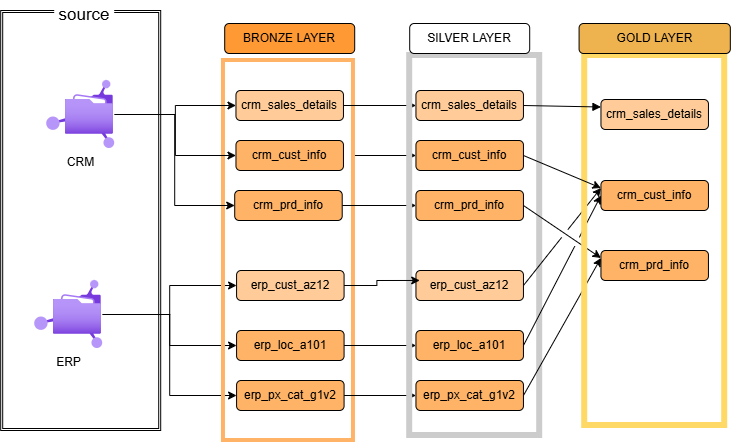

The diagram above was exported from draw.io. Its source (the exported page's mxGraphModel, read from the mxfile embedded in the PNG):
<mxGraphModel dx="1717" dy="1100" grid="1" gridSize="10" guides="1" tooltips="1" connect="1" arrows="1" fold="1" page="1" pageScale="1" pageWidth="850" pageHeight="1100" math="0" shadow="0">
  <root>
    <mxCell id="0" />
    <mxCell id="1" parent="0" />
    <mxCell id="RkNgox2Zi5JFmf4ZdupX-1" parent="1" style="shape=ext;double=1;rounded=0;whiteSpace=wrap;html=1;" value="" vertex="1">
      <mxGeometry height="420" width="160" x="106" y="140" as="geometry" />
    </mxCell>
    <mxCell id="RkNgox2Zi5JFmf4ZdupX-2" parent="1" style="shape=ext;double=1;rounded=1;whiteSpace=wrap;html=1;strokeColor=none;" value="&lt;font style=&quot;font-size: 17px;&quot;&gt;source&lt;/font&gt;" vertex="1">
      <mxGeometry height="30" width="60" x="160" y="130" as="geometry" />
    </mxCell>
    <mxCell id="RkNgox2Zi5JFmf4ZdupX-26" edge="1" parent="1" source="RkNgox2Zi5JFmf4ZdupX-4" style="edgeStyle=orthogonalEdgeStyle;rounded=0;orthogonalLoop=1;jettySize=auto;html=1;entryX=0;entryY=0.5;entryDx=0;entryDy=0;fontFamily=Helvetica;fontSize=12;fontColor=default;" target="RkNgox2Zi5JFmf4ZdupX-23">
      <mxGeometry relative="1" as="geometry" />
    </mxCell>
    <mxCell id="RkNgox2Zi5JFmf4ZdupX-28" edge="1" parent="1" source="RkNgox2Zi5JFmf4ZdupX-4" style="edgeStyle=orthogonalEdgeStyle;rounded=0;orthogonalLoop=1;jettySize=auto;html=1;entryX=0;entryY=0.5;entryDx=0;entryDy=0;fontFamily=Helvetica;fontSize=12;fontColor=default;" target="RkNgox2Zi5JFmf4ZdupX-25">
      <mxGeometry relative="1" as="geometry" />
    </mxCell>
    <mxCell id="RkNgox2Zi5JFmf4ZdupX-29" edge="1" parent="1" source="RkNgox2Zi5JFmf4ZdupX-4" style="edgeStyle=orthogonalEdgeStyle;rounded=0;orthogonalLoop=1;jettySize=auto;html=1;entryX=0;entryY=0.5;entryDx=0;entryDy=0;fontFamily=Helvetica;fontSize=12;fontColor=default;" target="RkNgox2Zi5JFmf4ZdupX-24">
      <mxGeometry relative="1" as="geometry" />
    </mxCell>
    <mxCell id="RkNgox2Zi5JFmf4ZdupX-4" parent="1" style="image;aspect=fixed;html=1;points=[];align=center;fontSize=12;image=img/lib/azure2/other/Managed_File_Shares.svg;" value="ERP" vertex="1">
      <mxGeometry height="68" width="68" x="140" y="410" as="geometry" />
    </mxCell>
    <mxCell id="MA9Kuif2VNE3y8NuM7gj-9" edge="1" parent="1" source="RkNgox2Zi5JFmf4ZdupX-7" style="edgeStyle=orthogonalEdgeStyle;rounded=0;orthogonalLoop=1;jettySize=auto;html=1;exitX=1;exitY=0.25;exitDx=0;exitDy=0;entryX=0;entryY=0.5;entryDx=0;entryDy=0;fontFamily=Helvetica;fontSize=12;fontColor=default;" target="MA9Kuif2VNE3y8NuM7gj-3">
      <mxGeometry relative="1" as="geometry" />
    </mxCell>
    <mxCell id="RkNgox2Zi5JFmf4ZdupX-7" parent="1" style="rounded=0;whiteSpace=wrap;html=1;fillColor=none;strokeColor=#FFB366;strokeWidth=4;" value="" vertex="1">
      <mxGeometry height="380" width="130" x="328.76" y="190" as="geometry" />
    </mxCell>
    <mxCell id="RkNgox2Zi5JFmf4ZdupX-20" edge="1" parent="1" source="RkNgox2Zi5JFmf4ZdupX-5" style="edgeStyle=orthogonalEdgeStyle;rounded=0;orthogonalLoop=1;jettySize=auto;html=1;entryX=0;entryY=0.5;entryDx=0;entryDy=0;fontFamily=Helvetica;fontSize=12;fontColor=default;" target="RkNgox2Zi5JFmf4ZdupX-11">
      <mxGeometry relative="1" as="geometry" />
    </mxCell>
    <mxCell id="RkNgox2Zi5JFmf4ZdupX-21" edge="1" parent="1" source="RkNgox2Zi5JFmf4ZdupX-5" style="edgeStyle=orthogonalEdgeStyle;rounded=0;orthogonalLoop=1;jettySize=auto;html=1;fontFamily=Helvetica;fontSize=12;fontColor=default;" target="RkNgox2Zi5JFmf4ZdupX-10">
      <mxGeometry relative="1" as="geometry" />
    </mxCell>
    <mxCell id="RkNgox2Zi5JFmf4ZdupX-22" edge="1" parent="1" source="RkNgox2Zi5JFmf4ZdupX-5" style="edgeStyle=orthogonalEdgeStyle;rounded=0;orthogonalLoop=1;jettySize=auto;html=1;entryX=0;entryY=0.5;entryDx=0;entryDy=0;fontFamily=Helvetica;fontSize=12;fontColor=default;" target="RkNgox2Zi5JFmf4ZdupX-9">
      <mxGeometry relative="1" as="geometry" />
    </mxCell>
    <mxCell id="RkNgox2Zi5JFmf4ZdupX-5" parent="1" style="image;aspect=fixed;html=1;points=[];align=center;fontSize=12;image=img/lib/azure2/other/Managed_File_Shares.svg;" value="CRM" vertex="1">
      <mxGeometry height="68" width="68" x="152" y="210" as="geometry" />
    </mxCell>
    <mxCell id="RkNgox2Zi5JFmf4ZdupX-8" parent="1" style="rounded=1;whiteSpace=wrap;html=1;fillColor=#FF9933;" value="BRONZE LAYER" vertex="1">
      <mxGeometry height="30" width="130" x="330" y="153" as="geometry" />
    </mxCell>
    <mxCell id="MA9Kuif2VNE3y8NuM7gj-10" edge="1" parent="1" source="RkNgox2Zi5JFmf4ZdupX-9" style="edgeStyle=orthogonalEdgeStyle;rounded=0;orthogonalLoop=1;jettySize=auto;html=1;exitX=1;exitY=0.5;exitDx=0;exitDy=0;entryX=0;entryY=0.5;entryDx=0;entryDy=0;fontFamily=Helvetica;fontSize=12;fontColor=default;" target="MA9Kuif2VNE3y8NuM7gj-8">
      <mxGeometry relative="1" as="geometry" />
    </mxCell>
    <mxCell id="RkNgox2Zi5JFmf4ZdupX-9" parent="1" style="rounded=1;whiteSpace=wrap;html=1;fillColor=#FFCC99;" value="crm_sales_details" vertex="1">
      <mxGeometry height="30" width="107.5" x="341.26" y="220" as="geometry" />
    </mxCell>
    <mxCell id="RkNgox2Zi5JFmf4ZdupX-10" parent="1" style="rounded=1;whiteSpace=wrap;html=1;fillColor=#FFB366;" value="crm_cust_info" vertex="1">
      <mxGeometry height="30" width="107.5" x="341.26" y="270" as="geometry" />
    </mxCell>
    <mxCell id="MA9Kuif2VNE3y8NuM7gj-11" edge="1" parent="1" source="RkNgox2Zi5JFmf4ZdupX-11" style="edgeStyle=orthogonalEdgeStyle;rounded=0;orthogonalLoop=1;jettySize=auto;html=1;exitX=1;exitY=0.5;exitDx=0;exitDy=0;entryX=0;entryY=0.5;entryDx=0;entryDy=0;fontFamily=Helvetica;fontSize=12;fontColor=default;" target="MA9Kuif2VNE3y8NuM7gj-4">
      <mxGeometry relative="1" as="geometry" />
    </mxCell>
    <mxCell id="RkNgox2Zi5JFmf4ZdupX-11" parent="1" style="rounded=1;whiteSpace=wrap;html=1;fillColor=light-dark(#FFB366,#EDEDED);" value="crm_prd_info" vertex="1">
      <mxGeometry height="30" width="107.5" x="340.01" y="320" as="geometry" />
    </mxCell>
    <mxCell id="RkNgox2Zi5JFmf4ZdupX-23" parent="1" style="rounded=1;whiteSpace=wrap;html=1;fillColor=#FFCC99;" value="erp_cust_az12" vertex="1">
      <mxGeometry height="30" width="107.5" x="341.88" y="400" as="geometry" />
    </mxCell>
    <mxCell id="MA9Kuif2VNE3y8NuM7gj-13" edge="1" parent="1" source="RkNgox2Zi5JFmf4ZdupX-24" style="edgeStyle=orthogonalEdgeStyle;rounded=0;orthogonalLoop=1;jettySize=auto;html=1;exitX=1;exitY=0.5;exitDx=0;exitDy=0;entryX=0;entryY=0.5;entryDx=0;entryDy=0;fontFamily=Helvetica;fontSize=12;fontColor=default;" target="MA9Kuif2VNE3y8NuM7gj-6">
      <mxGeometry relative="1" as="geometry" />
    </mxCell>
    <mxCell id="RkNgox2Zi5JFmf4ZdupX-24" parent="1" style="rounded=1;whiteSpace=wrap;html=1;fillColor=#FFB366;" value="erp_loc_a101" vertex="1">
      <mxGeometry height="30" width="107.5" x="341.88" y="460" as="geometry" />
    </mxCell>
    <mxCell id="MA9Kuif2VNE3y8NuM7gj-14" edge="1" parent="1" source="RkNgox2Zi5JFmf4ZdupX-25" style="edgeStyle=orthogonalEdgeStyle;rounded=0;orthogonalLoop=1;jettySize=auto;html=1;entryX=0;entryY=0.5;entryDx=0;entryDy=0;fontFamily=Helvetica;fontSize=12;fontColor=default;" target="MA9Kuif2VNE3y8NuM7gj-7">
      <mxGeometry relative="1" as="geometry" />
    </mxCell>
    <mxCell id="RkNgox2Zi5JFmf4ZdupX-25" parent="1" style="rounded=1;whiteSpace=wrap;html=1;fillColor=light-dark(#FFB366,#EDEDED);" value="erp_px_cat_g1v2" vertex="1">
      <mxGeometry height="30" width="107.5" x="341.88" y="510" as="geometry" />
    </mxCell>
    <mxCell id="MA9Kuif2VNE3y8NuM7gj-1" parent="1" style="rounded=0;whiteSpace=wrap;html=1;fillColor=none;strokeColor=#CCCCCC;strokeWidth=6;" value="" vertex="1">
      <mxGeometry height="380" width="130" x="515" y="185" as="geometry" />
    </mxCell>
    <mxCell id="MA9Kuif2VNE3y8NuM7gj-2" parent="1" style="rounded=1;whiteSpace=wrap;html=1;" value="SILVER LAYER" vertex="1">
      <mxGeometry height="30" width="120" x="515" y="153" as="geometry" />
    </mxCell>
    <mxCell id="MA9Kuif2VNE3y8NuM7gj-3" parent="1" style="rounded=1;whiteSpace=wrap;html=1;fillColor=#FFB366;" value="crm_cust_info" vertex="1">
      <mxGeometry height="30" width="107.5" x="521.25" y="270" as="geometry" />
    </mxCell>
    <mxCell id="Ap5K9LjczCw-VJ5CEVga-13" edge="1" parent="1" source="MA9Kuif2VNE3y8NuM7gj-4" style="rounded=0;orthogonalLoop=1;jettySize=auto;html=1;exitX=1;exitY=0.5;exitDx=0;exitDy=0;entryX=0;entryY=0.25;entryDx=0;entryDy=0;fontFamily=Helvetica;fontSize=12;fontColor=default;jumpStyle=gap;jumpSize=10;" target="Ap5K9LjczCw-VJ5CEVga-4">
      <mxGeometry relative="1" as="geometry" />
    </mxCell>
    <mxCell id="MA9Kuif2VNE3y8NuM7gj-4" parent="1" style="rounded=1;whiteSpace=wrap;html=1;fillColor=light-dark(#FFB366,#EDEDED);" value="crm_prd_info" vertex="1">
      <mxGeometry height="30" width="107.5" x="521.25" y="320" as="geometry" />
    </mxCell>
    <mxCell id="Ap5K9LjczCw-VJ5CEVga-15" edge="1" parent="1" source="MA9Kuif2VNE3y8NuM7gj-5" style="rounded=0;orthogonalLoop=1;jettySize=auto;html=1;exitX=1;exitY=0.5;exitDx=0;exitDy=0;entryX=0;entryY=0.25;entryDx=0;entryDy=0;fontFamily=Helvetica;fontSize=12;fontColor=default;jumpStyle=gap;jumpSize=10;" target="Ap5K9LjczCw-VJ5CEVga-3">
      <mxGeometry relative="1" as="geometry" />
    </mxCell>
    <mxCell id="MA9Kuif2VNE3y8NuM7gj-5" parent="1" style="rounded=1;whiteSpace=wrap;html=1;fillColor=#FFCC99;" value="erp_cust_az12" vertex="1">
      <mxGeometry height="30" width="107.5" x="521.25" y="400" as="geometry" />
    </mxCell>
    <mxCell id="Ap5K9LjczCw-VJ5CEVga-17" edge="1" parent="1" source="MA9Kuif2VNE3y8NuM7gj-6" style="rounded=0;orthogonalLoop=1;jettySize=auto;html=1;exitX=1;exitY=0.5;exitDx=0;exitDy=0;entryX=0;entryY=0.5;entryDx=0;entryDy=0;fontFamily=Helvetica;fontSize=12;fontColor=default;strokeWidth=1;jumpStyle=gap;jumpSize=10;" target="Ap5K9LjczCw-VJ5CEVga-3">
      <mxGeometry relative="1" as="geometry" />
    </mxCell>
    <mxCell id="MA9Kuif2VNE3y8NuM7gj-6" parent="1" style="rounded=1;whiteSpace=wrap;html=1;fillColor=#FFB366;" value="erp_loc_a101" vertex="1">
      <mxGeometry height="30" width="107.5" x="521.25" y="460" as="geometry" />
    </mxCell>
    <mxCell id="Ap5K9LjczCw-VJ5CEVga-14" edge="1" parent="1" source="MA9Kuif2VNE3y8NuM7gj-7" style="rounded=0;orthogonalLoop=1;jettySize=auto;html=1;exitX=1;exitY=0.5;exitDx=0;exitDy=0;fontFamily=Helvetica;fontSize=12;fontColor=default;entryX=0;entryY=0.25;entryDx=0;entryDy=0;jumpStyle=gap;jumpSize=10;" target="Ap5K9LjczCw-VJ5CEVga-4">
      <mxGeometry relative="1" as="geometry" />
    </mxCell>
    <mxCell id="MA9Kuif2VNE3y8NuM7gj-7" parent="1" style="rounded=1;whiteSpace=wrap;html=1;fillColor=light-dark(#FFB366,#EDEDED);" value="erp_px_cat_g1v2" vertex="1">
      <mxGeometry height="30" width="107.5" x="521.25" y="510" as="geometry" />
    </mxCell>
    <mxCell id="MA9Kuif2VNE3y8NuM7gj-8" parent="1" style="rounded=1;whiteSpace=wrap;html=1;fillColor=#FFCC99;" value="crm_sales_details" vertex="1">
      <mxGeometry height="30" width="107.5" x="521.25" y="220" as="geometry" />
    </mxCell>
    <mxCell id="MA9Kuif2VNE3y8NuM7gj-12" edge="1" parent="1" source="RkNgox2Zi5JFmf4ZdupX-23" style="edgeStyle=orthogonalEdgeStyle;rounded=0;orthogonalLoop=1;jettySize=auto;html=1;entryX=0.077;entryY=0.592;entryDx=0;entryDy=0;entryPerimeter=0;fontFamily=Helvetica;fontSize=12;fontColor=default;" target="MA9Kuif2VNE3y8NuM7gj-1">
      <mxGeometry relative="1" as="geometry" />
    </mxCell>
    <mxCell id="Ap5K9LjczCw-VJ5CEVga-1" parent="1" style="rounded=0;whiteSpace=wrap;html=1;fillColor=none;strokeColor=#FFD966;strokeWidth=6;" value="" vertex="1">
      <mxGeometry height="370" width="140" x="690" y="185" as="geometry" />
    </mxCell>
    <mxCell id="Ap5K9LjczCw-VJ5CEVga-2" parent="1" style="rounded=1;whiteSpace=wrap;html=1;fillColor=#EEB24F;" value="GOLD LAYER" vertex="1">
      <mxGeometry height="30" width="151.25" x="684.38" y="153" as="geometry" />
    </mxCell>
    <mxCell id="Ap5K9LjczCw-VJ5CEVga-3" parent="1" style="rounded=1;whiteSpace=wrap;html=1;fillColor=#FFB366;" value="crm_cust_info" vertex="1">
      <mxGeometry height="30" width="107.5" x="706.25" y="310" as="geometry" />
    </mxCell>
    <mxCell id="Ap5K9LjczCw-VJ5CEVga-4" parent="1" style="rounded=1;whiteSpace=wrap;html=1;fillColor=light-dark(#FFB366,#EDEDED);" value="crm_prd_info" vertex="1">
      <mxGeometry height="30" width="107.5" x="706.25" y="380" as="geometry" />
    </mxCell>
    <mxCell id="Ap5K9LjczCw-VJ5CEVga-5" parent="1" style="rounded=1;whiteSpace=wrap;html=1;fillColor=#FFCC99;" value="crm_sales_details" vertex="1">
      <mxGeometry height="30" width="107.5" x="706.26" y="229" as="geometry" />
    </mxCell>
    <mxCell id="Ap5K9LjczCw-VJ5CEVga-8" edge="1" parent="1" source="MA9Kuif2VNE3y8NuM7gj-8" style="rounded=0;orthogonalLoop=1;jettySize=auto;html=1;exitX=1;exitY=0.5;exitDx=0;exitDy=0;entryX=0;entryY=0.25;entryDx=0;entryDy=0;fontFamily=Helvetica;fontSize=12;fontColor=default;endArrow=block;endFill=1;" target="Ap5K9LjczCw-VJ5CEVga-5">
      <mxGeometry relative="1" as="geometry" />
    </mxCell>
    <mxCell id="Ap5K9LjczCw-VJ5CEVga-12" edge="1" parent="1" source="MA9Kuif2VNE3y8NuM7gj-3" style="rounded=0;orthogonalLoop=1;jettySize=auto;html=1;exitX=1;exitY=0.5;exitDx=0;exitDy=0;fontFamily=Helvetica;fontSize=12;fontColor=default;entryX=0;entryY=0.25;entryDx=0;entryDy=0;jumpStyle=gap;jumpSize=10;" target="Ap5K9LjczCw-VJ5CEVga-3">
      <mxGeometry relative="1" as="geometry">
        <mxPoint x="700" y="320" as="targetPoint" />
      </mxGeometry>
    </mxCell>
  </root>
</mxGraphModel>